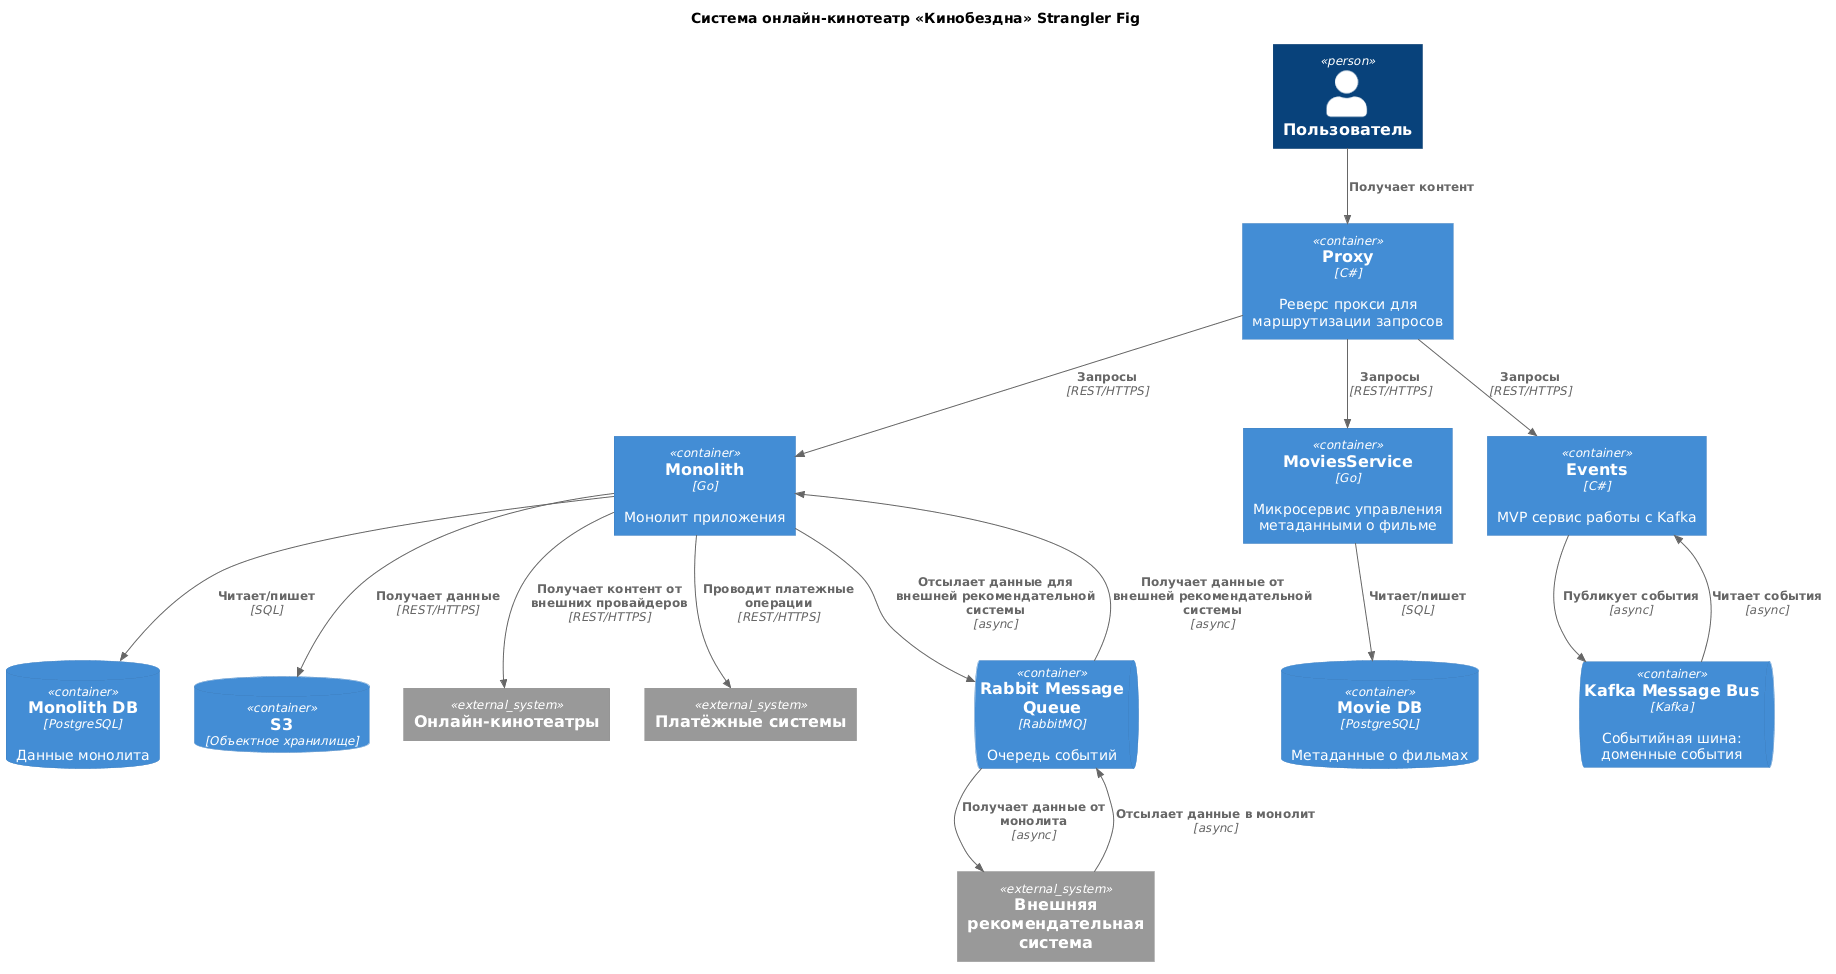

The diagram above was rendered by PlantUML. Its source (embedded in the PNG):
@startuml
title Система онлайн-кинотеатр «Кинобездна» Strangler Fig
!include https://raw.githubusercontent.com/plantuml-stdlib/C4-PlantUML/master/C4_Container.puml

Person(User, "Пользователь")

Container(Monolith, "Monolith", "Go", "Монолит приложения")
Container(ProxyService, "Proxy", "C#", "Реверс прокси для маршрутизации запросов")
Container(MoviesService, "MoviesService", "Go", "Микросервис управления метаданными о фильме")
Container(EventService, "Events", "C#", "MVP сервис работы с Kafka")

ContainerDb(MonolithDB, "Monolith DB", "PostgreSQL", "Данные монолита")
ContainerDb(MoviesDB, "Movie DB", "PostgreSQL", "Метаданные о фильмах")
ContainerDb(S3, "S3", "Объектное хранилище")

System_Ext(ExternalContentProvider, "Онлайн-кинотеатры")
System_Ext(ExternalLLM, "Внешняя рекомендательная система")
System_Ext(ExternalPaymentsProvider, "Платёжные системы")


ContainerQueue(KafkaMessageBus, "Kafka Message Bus", "Kafka", "Событийная шина: доменные события")
ContainerQueue(RabbitMessageQueue, "Rabbit Message Queue", "RabbitMQ", "Очередь событий")

Rel(Monolith, MonolithDB, "Читает/пишет", "SQL")
Rel(MoviesService, MoviesDB, "Читает/пишет", "SQL")

Rel(User, ProxyService, "Получает контент")

Rel(ProxyService, Monolith, "Запросы", "REST/HTTPS")
Rel(ProxyService, MoviesService, "Запросы", "REST/HTTPS")
Rel(ProxyService, EventService, "Запросы", "REST/HTTPS")

Rel(EventService, KafkaMessageBus, "Публикует события", "async")
Rel(KafkaMessageBus, EventService, "Читает события", "async")

Rel(Monolith, ExternalPaymentsProvider, "Проводит платежные операции", "REST/HTTPS")
Rel(Monolith, ExternalContentProvider, "Получает контент от внешних провайдеров", "REST/HTTPS")
Rel(Monolith, S3, "Получает данные", "REST/HTTPS")


Rel(Monolith, RabbitMessageQueue, "Отсылает данные для внешней рекомендательной системы", "async")
Rel(RabbitMessageQueue, Monolith, "Получает данные от внешней рекомендательной системы", "async")

Rel(RabbitMessageQueue, ExternalLLM, "Получает данные от монолита", "async")
Rel(ExternalLLM, RabbitMessageQueue, "Отсылает данные в монолит", "async")
@enduml